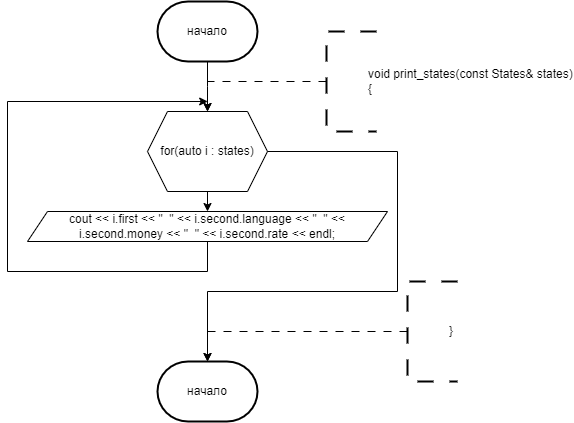

The diagram above was exported from draw.io. Its source (the exported page's mxGraphModel, read from the mxfile embedded in the PNG):
<mxGraphModel dx="1122" dy="454" grid="1" gridSize="10" guides="1" tooltips="1" connect="1" arrows="1" fold="1" page="1" pageScale="1" pageWidth="827" pageHeight="1169" math="0" shadow="0">
  <root>
    <mxCell id="0" />
    <mxCell id="1" parent="0" />
    <mxCell id="8AjhOev57UVBIzXajY27-1" value="начало" style="strokeWidth=2;html=1;shape=mxgraph.flowchart.terminator;whiteSpace=wrap;" parent="1" vertex="1">
      <mxGeometry x="340" y="70" width="100" height="60" as="geometry" />
    </mxCell>
    <mxCell id="KrBjA1Wnd6GH78lj7Hdk-4" style="edgeStyle=orthogonalEdgeStyle;rounded=0;orthogonalLoop=1;jettySize=auto;html=1;exitX=0;exitY=0.5;exitDx=0;exitDy=0;exitPerimeter=0;entryX=0.5;entryY=0;entryDx=0;entryDy=0;dashed=1;dashPattern=8 8;" edge="1" parent="1" source="8AjhOev57UVBIzXajY27-49">
      <mxGeometry relative="1" as="geometry">
        <mxPoint x="390" y="180" as="targetPoint" />
        <Array as="points">
          <mxPoint x="390" y="150" />
        </Array>
      </mxGeometry>
    </mxCell>
    <mxCell id="8AjhOev57UVBIzXajY27-49" value="&lt;blockquote style=&quot;margin: 0 0 0 40px; border: none; padding: 0px;&quot;&gt;void print_states(const States&amp;amp; states)&lt;br&gt;{&lt;/blockquote&gt;" style="strokeWidth=2;html=1;shape=mxgraph.flowchart.annotation_1;align=left;pointerEvents=1;dashed=1;dashPattern=8 8;" parent="1" vertex="1">
      <mxGeometry x="509" y="100" width="50" height="100" as="geometry" />
    </mxCell>
    <mxCell id="8AjhOev57UVBIzXajY27-67" style="edgeStyle=orthogonalEdgeStyle;rounded=0;orthogonalLoop=1;jettySize=auto;html=1;exitX=0.5;exitY=1;exitDx=0;exitDy=0;exitPerimeter=0;entryX=0.5;entryY=0;entryDx=0;entryDy=0;entryPerimeter=0;" parent="1" source="8AjhOev57UVBIzXajY27-1" edge="1">
      <mxGeometry relative="1" as="geometry">
        <mxPoint x="390" y="180" as="targetPoint" />
      </mxGeometry>
    </mxCell>
    <mxCell id="KrBjA1Wnd6GH78lj7Hdk-81" style="edgeStyle=orthogonalEdgeStyle;rounded=0;orthogonalLoop=1;jettySize=auto;html=1;exitX=0.5;exitY=1;exitDx=0;exitDy=0;entryX=0.5;entryY=0;entryDx=0;entryDy=0;" edge="1" parent="1" source="KrBjA1Wnd6GH78lj7Hdk-78" target="KrBjA1Wnd6GH78lj7Hdk-79">
      <mxGeometry relative="1" as="geometry" />
    </mxCell>
    <mxCell id="KrBjA1Wnd6GH78lj7Hdk-78" value="for(auto i : states)" style="shape=hexagon;perimeter=hexagonPerimeter2;whiteSpace=wrap;html=1;fixedSize=1;" vertex="1" parent="1">
      <mxGeometry x="330" y="180" width="120" height="80" as="geometry" />
    </mxCell>
    <mxCell id="KrBjA1Wnd6GH78lj7Hdk-80" style="edgeStyle=orthogonalEdgeStyle;rounded=0;orthogonalLoop=1;jettySize=auto;html=1;exitX=0.5;exitY=1;exitDx=0;exitDy=0;" edge="1" parent="1" source="KrBjA1Wnd6GH78lj7Hdk-79">
      <mxGeometry relative="1" as="geometry">
        <mxPoint x="390.1739130434785" y="170" as="targetPoint" />
        <Array as="points">
          <mxPoint x="390" y="340" />
          <mxPoint x="190" y="340" />
          <mxPoint x="190" y="170" />
        </Array>
      </mxGeometry>
    </mxCell>
    <mxCell id="KrBjA1Wnd6GH78lj7Hdk-79" value="cout &lt;&lt; i.first &lt;&lt; &quot;  &quot; &lt;&lt; i.second.language &lt;&lt; &quot;  &quot; &lt;&lt; i.second.money &lt;&lt; &quot;  &quot; &lt;&lt; i.second.rate &lt;&lt; endl;" style="shape=parallelogram;perimeter=parallelogramPerimeter;whiteSpace=wrap;html=1;fixedSize=1;" vertex="1" parent="1">
      <mxGeometry x="210" y="280" width="360" height="30" as="geometry" />
    </mxCell>
    <mxCell id="KrBjA1Wnd6GH78lj7Hdk-82" value="начало" style="strokeWidth=2;html=1;shape=mxgraph.flowchart.terminator;whiteSpace=wrap;" vertex="1" parent="1">
      <mxGeometry x="340" y="430" width="100" height="60" as="geometry" />
    </mxCell>
    <mxCell id="KrBjA1Wnd6GH78lj7Hdk-83" style="edgeStyle=orthogonalEdgeStyle;rounded=0;orthogonalLoop=1;jettySize=auto;html=1;exitX=1;exitY=0.5;exitDx=0;exitDy=0;entryX=0.5;entryY=0;entryDx=0;entryDy=0;entryPerimeter=0;" edge="1" parent="1" source="KrBjA1Wnd6GH78lj7Hdk-78" target="KrBjA1Wnd6GH78lj7Hdk-82">
      <mxGeometry relative="1" as="geometry">
        <Array as="points">
          <mxPoint x="580" y="220" />
          <mxPoint x="580" y="360" />
          <mxPoint x="390" y="360" />
        </Array>
      </mxGeometry>
    </mxCell>
    <mxCell id="KrBjA1Wnd6GH78lj7Hdk-84" style="edgeStyle=orthogonalEdgeStyle;rounded=0;orthogonalLoop=1;jettySize=auto;html=1;exitX=0;exitY=0.5;exitDx=0;exitDy=0;exitPerimeter=0;entryX=0.5;entryY=0;entryDx=0;entryDy=0;dashed=1;dashPattern=8 8;entryPerimeter=0;" edge="1" parent="1" source="KrBjA1Wnd6GH78lj7Hdk-85" target="KrBjA1Wnd6GH78lj7Hdk-82">
      <mxGeometry relative="1" as="geometry">
        <mxPoint x="470" y="430" as="targetPoint" />
        <Array as="points">
          <mxPoint x="390" y="400" />
        </Array>
      </mxGeometry>
    </mxCell>
    <mxCell id="KrBjA1Wnd6GH78lj7Hdk-85" value="&lt;blockquote style=&quot;margin: 0 0 0 40px; border: none; padding: 0px;&quot;&gt;}&lt;/blockquote&gt;" style="strokeWidth=2;html=1;shape=mxgraph.flowchart.annotation_1;align=left;pointerEvents=1;dashed=1;dashPattern=8 8;" vertex="1" parent="1">
      <mxGeometry x="590" y="350" width="50" height="100" as="geometry" />
    </mxCell>
  </root>
</mxGraphModel>